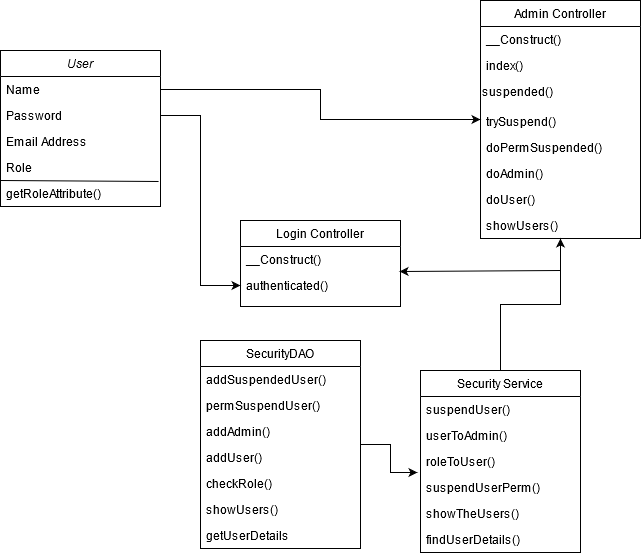

The diagram above was exported from draw.io. Its source (the exported page's mxGraphModel, read from the mxfile embedded in the PNG):
<mxGraphModel dx="1422" dy="1932" grid="1" gridSize="10" guides="1" tooltips="1" connect="1" arrows="1" fold="1" page="1" pageScale="1" pageWidth="827" pageHeight="1169" math="0" shadow="0">
  <root>
    <mxCell id="WIyWlLk6GJQsqaUBKTNV-0" />
    <mxCell id="WIyWlLk6GJQsqaUBKTNV-1" parent="WIyWlLk6GJQsqaUBKTNV-0" />
    <mxCell id="zkfFHV4jXpPFQw0GAbJ--0" value="User" style="swimlane;fontStyle=2;align=center;verticalAlign=top;childLayout=stackLayout;horizontal=1;startSize=26;horizontalStack=0;resizeParent=1;resizeLast=0;collapsible=1;marginBottom=0;rounded=0;shadow=0;strokeWidth=1;" parent="WIyWlLk6GJQsqaUBKTNV-1" vertex="1">
      <mxGeometry x="40" width="160" height="156" as="geometry">
        <mxRectangle x="230" y="140" width="160" height="26" as="alternateBounds" />
      </mxGeometry>
    </mxCell>
    <mxCell id="zkfFHV4jXpPFQw0GAbJ--1" value="Name" style="text;align=left;verticalAlign=top;spacingLeft=4;spacingRight=4;overflow=hidden;rotatable=0;points=[[0,0.5],[1,0.5]];portConstraint=eastwest;" parent="zkfFHV4jXpPFQw0GAbJ--0" vertex="1">
      <mxGeometry y="26" width="160" height="26" as="geometry" />
    </mxCell>
    <mxCell id="zkfFHV4jXpPFQw0GAbJ--2" value="Password" style="text;align=left;verticalAlign=top;spacingLeft=4;spacingRight=4;overflow=hidden;rotatable=0;points=[[0,0.5],[1,0.5]];portConstraint=eastwest;rounded=0;shadow=0;html=0;" parent="zkfFHV4jXpPFQw0GAbJ--0" vertex="1">
      <mxGeometry y="52" width="160" height="26" as="geometry" />
    </mxCell>
    <mxCell id="zkfFHV4jXpPFQw0GAbJ--3" value="Email Address" style="text;align=left;verticalAlign=top;spacingLeft=4;spacingRight=4;overflow=hidden;rotatable=0;points=[[0,0.5],[1,0.5]];portConstraint=eastwest;rounded=0;shadow=0;html=0;" parent="zkfFHV4jXpPFQw0GAbJ--0" vertex="1">
      <mxGeometry y="78" width="160" height="26" as="geometry" />
    </mxCell>
    <mxCell id="M9v4Gi0JGnSBMxtfEnSH-0" value="Role" style="text;align=left;verticalAlign=top;spacingLeft=4;spacingRight=4;overflow=hidden;rotatable=0;points=[[0,0.5],[1,0.5]];portConstraint=eastwest;rounded=0;shadow=0;html=0;" parent="zkfFHV4jXpPFQw0GAbJ--0" vertex="1">
      <mxGeometry y="104" width="160" height="26" as="geometry" />
    </mxCell>
    <mxCell id="M9v4Gi0JGnSBMxtfEnSH-1" value="getRoleAttribute()" style="text;align=left;verticalAlign=top;spacingLeft=4;spacingRight=4;overflow=hidden;rotatable=0;points=[[0,0.5],[1,0.5]];portConstraint=eastwest;rounded=0;shadow=0;html=0;" parent="zkfFHV4jXpPFQw0GAbJ--0" vertex="1">
      <mxGeometry y="130" width="160" height="26" as="geometry" />
    </mxCell>
    <mxCell id="M9v4Gi0JGnSBMxtfEnSH-2" value="" style="endArrow=none;html=1;exitX=0;exitY=0;exitDx=0;exitDy=0;exitPerimeter=0;entryX=0.988;entryY=0.038;entryDx=0;entryDy=0;entryPerimeter=0;" parent="zkfFHV4jXpPFQw0GAbJ--0" source="M9v4Gi0JGnSBMxtfEnSH-1" target="M9v4Gi0JGnSBMxtfEnSH-1" edge="1">
      <mxGeometry width="50" height="50" relative="1" as="geometry">
        <mxPoint x="150" y="340" as="sourcePoint" />
        <mxPoint x="200" y="290" as="targetPoint" />
      </mxGeometry>
    </mxCell>
    <mxCell id="zkfFHV4jXpPFQw0GAbJ--17" value="Login Controller" style="swimlane;fontStyle=0;align=center;verticalAlign=top;childLayout=stackLayout;horizontal=1;startSize=26;horizontalStack=0;resizeParent=1;resizeLast=0;collapsible=1;marginBottom=0;rounded=0;shadow=0;strokeWidth=1;" parent="WIyWlLk6GJQsqaUBKTNV-1" vertex="1">
      <mxGeometry x="280" y="170" width="160" height="86" as="geometry">
        <mxRectangle x="550" y="140" width="160" height="26" as="alternateBounds" />
      </mxGeometry>
    </mxCell>
    <mxCell id="zkfFHV4jXpPFQw0GAbJ--18" value="__Construct()" style="text;align=left;verticalAlign=top;spacingLeft=4;spacingRight=4;overflow=hidden;rotatable=0;points=[[0,0.5],[1,0.5]];portConstraint=eastwest;" parent="zkfFHV4jXpPFQw0GAbJ--17" vertex="1">
      <mxGeometry y="26" width="160" height="26" as="geometry" />
    </mxCell>
    <mxCell id="zkfFHV4jXpPFQw0GAbJ--19" value="authenticated()" style="text;align=left;verticalAlign=top;spacingLeft=4;spacingRight=4;overflow=hidden;rotatable=0;points=[[0,0.5],[1,0.5]];portConstraint=eastwest;rounded=0;shadow=0;html=0;" parent="zkfFHV4jXpPFQw0GAbJ--17" vertex="1">
      <mxGeometry y="52" width="160" height="26" as="geometry" />
    </mxCell>
    <mxCell id="qrCVnDs9-eF7SBsL7PkU-1" value="Admin Controller" style="swimlane;fontStyle=0;align=center;verticalAlign=top;childLayout=stackLayout;horizontal=1;startSize=26;horizontalStack=0;resizeParent=1;resizeLast=0;collapsible=1;marginBottom=0;rounded=0;shadow=0;strokeWidth=1;" parent="WIyWlLk6GJQsqaUBKTNV-1" vertex="1">
      <mxGeometry x="520" y="-50" width="160" height="238" as="geometry">
        <mxRectangle x="550" y="140" width="160" height="26" as="alternateBounds" />
      </mxGeometry>
    </mxCell>
    <mxCell id="qrCVnDs9-eF7SBsL7PkU-2" value="__Construct()" style="text;align=left;verticalAlign=top;spacingLeft=4;spacingRight=4;overflow=hidden;rotatable=0;points=[[0,0.5],[1,0.5]];portConstraint=eastwest;" parent="qrCVnDs9-eF7SBsL7PkU-1" vertex="1">
      <mxGeometry y="26" width="160" height="26" as="geometry" />
    </mxCell>
    <mxCell id="qrCVnDs9-eF7SBsL7PkU-3" value="index()" style="text;align=left;verticalAlign=top;spacingLeft=4;spacingRight=4;overflow=hidden;rotatable=0;points=[[0,0.5],[1,0.5]];portConstraint=eastwest;rounded=0;shadow=0;html=0;" parent="qrCVnDs9-eF7SBsL7PkU-1" vertex="1">
      <mxGeometry y="52" width="160" height="26" as="geometry" />
    </mxCell>
    <mxCell id="M9v4Gi0JGnSBMxtfEnSH-3" value="suspended()" style="text;whiteSpace=wrap;html=1;" parent="qrCVnDs9-eF7SBsL7PkU-1" vertex="1">
      <mxGeometry y="78" width="160" height="30" as="geometry" />
    </mxCell>
    <mxCell id="qrCVnDs9-eF7SBsL7PkU-10" value="trySuspend()" style="text;align=left;verticalAlign=top;spacingLeft=4;spacingRight=4;overflow=hidden;rotatable=0;points=[[0,0.5],[1,0.5]];portConstraint=eastwest;rounded=0;shadow=0;html=0;" parent="qrCVnDs9-eF7SBsL7PkU-1" vertex="1">
      <mxGeometry y="108" width="160" height="26" as="geometry" />
    </mxCell>
    <mxCell id="qrCVnDs9-eF7SBsL7PkU-14" value="doPermSuspended()" style="text;align=left;verticalAlign=top;spacingLeft=4;spacingRight=4;overflow=hidden;rotatable=0;points=[[0,0.5],[1,0.5]];portConstraint=eastwest;rounded=0;shadow=0;html=0;" parent="qrCVnDs9-eF7SBsL7PkU-1" vertex="1">
      <mxGeometry y="134" width="160" height="26" as="geometry" />
    </mxCell>
    <mxCell id="qrCVnDs9-eF7SBsL7PkU-15" value="doAdmin()" style="text;align=left;verticalAlign=top;spacingLeft=4;spacingRight=4;overflow=hidden;rotatable=0;points=[[0,0.5],[1,0.5]];portConstraint=eastwest;rounded=0;shadow=0;html=0;" parent="qrCVnDs9-eF7SBsL7PkU-1" vertex="1">
      <mxGeometry y="160" width="160" height="26" as="geometry" />
    </mxCell>
    <mxCell id="WsLQbFHUp4vCQdJ8L1-K-0" value="doUser()" style="text;align=left;verticalAlign=top;spacingLeft=4;spacingRight=4;overflow=hidden;rotatable=0;points=[[0,0.5],[1,0.5]];portConstraint=eastwest;rounded=0;shadow=0;html=0;" vertex="1" parent="qrCVnDs9-eF7SBsL7PkU-1">
      <mxGeometry y="186" width="160" height="26" as="geometry" />
    </mxCell>
    <mxCell id="WsLQbFHUp4vCQdJ8L1-K-1" value="showUsers()" style="text;align=left;verticalAlign=top;spacingLeft=4;spacingRight=4;overflow=hidden;rotatable=0;points=[[0,0.5],[1,0.5]];portConstraint=eastwest;rounded=0;shadow=0;html=0;" vertex="1" parent="qrCVnDs9-eF7SBsL7PkU-1">
      <mxGeometry y="212" width="160" height="26" as="geometry" />
    </mxCell>
    <mxCell id="WsLQbFHUp4vCQdJ8L1-K-3" style="edgeStyle=orthogonalEdgeStyle;rounded=0;orthogonalLoop=1;jettySize=auto;html=1;entryX=0.5;entryY=1;entryDx=0;entryDy=0;" edge="1" parent="WIyWlLk6GJQsqaUBKTNV-1" source="qrCVnDs9-eF7SBsL7PkU-16" target="qrCVnDs9-eF7SBsL7PkU-1">
      <mxGeometry relative="1" as="geometry" />
    </mxCell>
    <mxCell id="qrCVnDs9-eF7SBsL7PkU-16" value="Security Service" style="swimlane;fontStyle=0;align=center;verticalAlign=top;childLayout=stackLayout;horizontal=1;startSize=26;horizontalStack=0;resizeParent=1;resizeLast=0;collapsible=1;marginBottom=0;rounded=0;shadow=0;strokeWidth=1;" parent="WIyWlLk6GJQsqaUBKTNV-1" vertex="1">
      <mxGeometry x="460" y="320" width="160" height="182" as="geometry">
        <mxRectangle x="550" y="140" width="160" height="26" as="alternateBounds" />
      </mxGeometry>
    </mxCell>
    <mxCell id="qrCVnDs9-eF7SBsL7PkU-17" value="suspendUser()" style="text;align=left;verticalAlign=top;spacingLeft=4;spacingRight=4;overflow=hidden;rotatable=0;points=[[0,0.5],[1,0.5]];portConstraint=eastwest;" parent="qrCVnDs9-eF7SBsL7PkU-16" vertex="1">
      <mxGeometry y="26" width="160" height="26" as="geometry" />
    </mxCell>
    <mxCell id="qrCVnDs9-eF7SBsL7PkU-18" value="userToAdmin()" style="text;align=left;verticalAlign=top;spacingLeft=4;spacingRight=4;overflow=hidden;rotatable=0;points=[[0,0.5],[1,0.5]];portConstraint=eastwest;rounded=0;shadow=0;html=0;" parent="qrCVnDs9-eF7SBsL7PkU-16" vertex="1">
      <mxGeometry y="52" width="160" height="26" as="geometry" />
    </mxCell>
    <mxCell id="WsLQbFHUp4vCQdJ8L1-K-5" value="roleToUser()" style="text;align=left;verticalAlign=top;spacingLeft=4;spacingRight=4;overflow=hidden;rotatable=0;points=[[0,0.5],[1,0.5]];portConstraint=eastwest;rounded=0;shadow=0;html=0;" vertex="1" parent="qrCVnDs9-eF7SBsL7PkU-16">
      <mxGeometry y="78" width="160" height="26" as="geometry" />
    </mxCell>
    <mxCell id="qrCVnDs9-eF7SBsL7PkU-19" value="suspendUserPerm()" style="text;align=left;verticalAlign=top;spacingLeft=4;spacingRight=4;overflow=hidden;rotatable=0;points=[[0,0.5],[1,0.5]];portConstraint=eastwest;rounded=0;shadow=0;html=0;" parent="qrCVnDs9-eF7SBsL7PkU-16" vertex="1">
      <mxGeometry y="104" width="160" height="26" as="geometry" />
    </mxCell>
    <mxCell id="qrCVnDs9-eF7SBsL7PkU-20" value="showTheUsers()" style="text;align=left;verticalAlign=top;spacingLeft=4;spacingRight=4;overflow=hidden;rotatable=0;points=[[0,0.5],[1,0.5]];portConstraint=eastwest;rounded=0;shadow=0;html=0;" parent="qrCVnDs9-eF7SBsL7PkU-16" vertex="1">
      <mxGeometry y="130" width="160" height="26" as="geometry" />
    </mxCell>
    <mxCell id="WsLQbFHUp4vCQdJ8L1-K-6" value="findUserDetails()" style="text;align=left;verticalAlign=top;spacingLeft=4;spacingRight=4;overflow=hidden;rotatable=0;points=[[0,0.5],[1,0.5]];portConstraint=eastwest;rounded=0;shadow=0;html=0;" vertex="1" parent="qrCVnDs9-eF7SBsL7PkU-16">
      <mxGeometry y="156" width="160" height="26" as="geometry" />
    </mxCell>
    <mxCell id="qrCVnDs9-eF7SBsL7PkU-29" style="edgeStyle=orthogonalEdgeStyle;rounded=0;orthogonalLoop=1;jettySize=auto;html=1;entryX=-0.019;entryY=-0.077;entryDx=0;entryDy=0;entryPerimeter=0;" parent="WIyWlLk6GJQsqaUBKTNV-1" source="qrCVnDs9-eF7SBsL7PkU-23" target="qrCVnDs9-eF7SBsL7PkU-19" edge="1">
      <mxGeometry relative="1" as="geometry" />
    </mxCell>
    <mxCell id="qrCVnDs9-eF7SBsL7PkU-23" value="SecurityDAO" style="swimlane;fontStyle=0;align=center;verticalAlign=top;childLayout=stackLayout;horizontal=1;startSize=26;horizontalStack=0;resizeParent=1;resizeLast=0;collapsible=1;marginBottom=0;rounded=0;shadow=0;strokeWidth=1;" parent="WIyWlLk6GJQsqaUBKTNV-1" vertex="1">
      <mxGeometry x="240" y="290" width="160" height="208" as="geometry">
        <mxRectangle x="550" y="140" width="160" height="26" as="alternateBounds" />
      </mxGeometry>
    </mxCell>
    <mxCell id="qrCVnDs9-eF7SBsL7PkU-24" value="addSuspendedUser()" style="text;align=left;verticalAlign=top;spacingLeft=4;spacingRight=4;overflow=hidden;rotatable=0;points=[[0,0.5],[1,0.5]];portConstraint=eastwest;" parent="qrCVnDs9-eF7SBsL7PkU-23" vertex="1">
      <mxGeometry y="26" width="160" height="26" as="geometry" />
    </mxCell>
    <mxCell id="qrCVnDs9-eF7SBsL7PkU-25" value="permSuspendUser()" style="text;align=left;verticalAlign=top;spacingLeft=4;spacingRight=4;overflow=hidden;rotatable=0;points=[[0,0.5],[1,0.5]];portConstraint=eastwest;rounded=0;shadow=0;html=0;" parent="qrCVnDs9-eF7SBsL7PkU-23" vertex="1">
      <mxGeometry y="52" width="160" height="26" as="geometry" />
    </mxCell>
    <mxCell id="qrCVnDs9-eF7SBsL7PkU-26" value="addAdmin()" style="text;align=left;verticalAlign=top;spacingLeft=4;spacingRight=4;overflow=hidden;rotatable=0;points=[[0,0.5],[1,0.5]];portConstraint=eastwest;rounded=0;shadow=0;html=0;" parent="qrCVnDs9-eF7SBsL7PkU-23" vertex="1">
      <mxGeometry y="78" width="160" height="26" as="geometry" />
    </mxCell>
    <mxCell id="qrCVnDs9-eF7SBsL7PkU-27" value="addUser()" style="text;align=left;verticalAlign=top;spacingLeft=4;spacingRight=4;overflow=hidden;rotatable=0;points=[[0,0.5],[1,0.5]];portConstraint=eastwest;rounded=0;shadow=0;html=0;" parent="qrCVnDs9-eF7SBsL7PkU-23" vertex="1">
      <mxGeometry y="104" width="160" height="26" as="geometry" />
    </mxCell>
    <mxCell id="WsLQbFHUp4vCQdJ8L1-K-8" value="checkRole()" style="text;align=left;verticalAlign=top;spacingLeft=4;spacingRight=4;overflow=hidden;rotatable=0;points=[[0,0.5],[1,0.5]];portConstraint=eastwest;rounded=0;shadow=0;html=0;" vertex="1" parent="qrCVnDs9-eF7SBsL7PkU-23">
      <mxGeometry y="130" width="160" height="26" as="geometry" />
    </mxCell>
    <mxCell id="WsLQbFHUp4vCQdJ8L1-K-7" value="showUsers()" style="text;align=left;verticalAlign=top;spacingLeft=4;spacingRight=4;overflow=hidden;rotatable=0;points=[[0,0.5],[1,0.5]];portConstraint=eastwest;rounded=0;shadow=0;html=0;" vertex="1" parent="qrCVnDs9-eF7SBsL7PkU-23">
      <mxGeometry y="156" width="160" height="26" as="geometry" />
    </mxCell>
    <mxCell id="WsLQbFHUp4vCQdJ8L1-K-9" value="getUserDetails" style="text;align=left;verticalAlign=top;spacingLeft=4;spacingRight=4;overflow=hidden;rotatable=0;points=[[0,0.5],[1,0.5]];portConstraint=eastwest;rounded=0;shadow=0;html=0;" vertex="1" parent="qrCVnDs9-eF7SBsL7PkU-23">
      <mxGeometry y="182" width="160" height="26" as="geometry" />
    </mxCell>
    <mxCell id="qrCVnDs9-eF7SBsL7PkU-33" style="edgeStyle=orthogonalEdgeStyle;rounded=0;orthogonalLoop=1;jettySize=auto;html=1;" parent="WIyWlLk6GJQsqaUBKTNV-1" source="zkfFHV4jXpPFQw0GAbJ--2" target="zkfFHV4jXpPFQw0GAbJ--19" edge="1">
      <mxGeometry relative="1" as="geometry" />
    </mxCell>
    <mxCell id="qrCVnDs9-eF7SBsL7PkU-34" style="edgeStyle=orthogonalEdgeStyle;rounded=0;orthogonalLoop=1;jettySize=auto;html=1;entryX=0;entryY=0.5;entryDx=0;entryDy=0;" parent="WIyWlLk6GJQsqaUBKTNV-1" source="zkfFHV4jXpPFQw0GAbJ--1" target="qrCVnDs9-eF7SBsL7PkU-1" edge="1">
      <mxGeometry relative="1" as="geometry" />
    </mxCell>
    <mxCell id="WsLQbFHUp4vCQdJ8L1-K-4" value="" style="endArrow=classic;html=1;entryX=0.994;entryY=-0.038;entryDx=0;entryDy=0;entryPerimeter=0;" edge="1" parent="WIyWlLk6GJQsqaUBKTNV-1" target="zkfFHV4jXpPFQw0GAbJ--19">
      <mxGeometry width="50" height="50" relative="1" as="geometry">
        <mxPoint x="600" y="220" as="sourcePoint" />
        <mxPoint x="440" y="250" as="targetPoint" />
      </mxGeometry>
    </mxCell>
  </root>
</mxGraphModel>